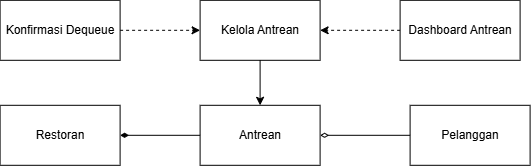

The diagram above was exported from draw.io. Its source (the exported page's mxGraphModel, read from the mxfile embedded in the PNG):
<mxGraphModel dx="644" dy="411" grid="1" gridSize="10" guides="1" tooltips="1" connect="1" arrows="1" fold="1" page="1" pageScale="1" pageWidth="1100" pageHeight="850" math="0" shadow="0">
  <root>
    <mxCell id="xixavYXDYZw2B07Pa0Ej-0" />
    <mxCell id="xixavYXDYZw2B07Pa0Ej-1" parent="xixavYXDYZw2B07Pa0Ej-0" />
    <mxCell id="zLjVBctObqrtTh8QIegm-0" parent="xixavYXDYZw2B07Pa0Ej-1" style="rounded=0;whiteSpace=wrap;html=1;" value="Kelola Antrean" vertex="1">
      <mxGeometry height="60" width="120" x="370" y="320" as="geometry" />
    </mxCell>
    <mxCell id="zLjVBctObqrtTh8QIegm-1" parent="xixavYXDYZw2B07Pa0Ej-1" style="rounded=0;whiteSpace=wrap;html=1;" value="Dashboard Antrean" vertex="1">
      <mxGeometry height="60" width="120" x="570" y="320" as="geometry" />
    </mxCell>
    <mxCell id="zLjVBctObqrtTh8QIegm-2" parent="xixavYXDYZw2B07Pa0Ej-1" style="rounded=0;whiteSpace=wrap;html=1;" value="Pelanggan" vertex="1">
      <mxGeometry height="60" width="120" x="580" y="425" as="geometry" />
    </mxCell>
    <mxCell id="zLjVBctObqrtTh8QIegm-3" parent="xixavYXDYZw2B07Pa0Ej-1" style="rounded=0;whiteSpace=wrap;html=1;" value="Restoran" vertex="1">
      <mxGeometry height="60" width="120" x="170" y="425" as="geometry" />
    </mxCell>
    <mxCell id="zLjVBctObqrtTh8QIegm-4" parent="xixavYXDYZw2B07Pa0Ej-1" style="rounded=0;whiteSpace=wrap;html=1;" value="Konfirmasi Dequeue" vertex="1">
      <mxGeometry height="60" width="120" x="170" y="320" as="geometry" />
    </mxCell>
    <mxCell id="zLjVBctObqrtTh8QIegm-5" parent="xixavYXDYZw2B07Pa0Ej-1" style="rounded=0;whiteSpace=wrap;html=1;" value="Antrean" vertex="1">
      <mxGeometry height="60" width="120" x="370" y="425" as="geometry" />
    </mxCell>
    <mxCell id="zLjVBctObqrtTh8QIegm-6" edge="1" parent="xixavYXDYZw2B07Pa0Ej-1" source="zLjVBctObqrtTh8QIegm-5" style="endArrow=diamondThin;html=1;rounded=0;endFill=1;entryX=1;entryY=0.5;entryDx=0;entryDy=0;exitX=0;exitY=0.5;exitDx=0;exitDy=0;" target="zLjVBctObqrtTh8QIegm-3" value="">
      <mxGeometry height="50" relative="1" width="50" as="geometry">
        <mxPoint x="420" y="570" as="sourcePoint" />
        <mxPoint x="530" y="410" as="targetPoint" />
      </mxGeometry>
    </mxCell>
    <mxCell id="zLjVBctObqrtTh8QIegm-7" edge="1" parent="xixavYXDYZw2B07Pa0Ej-1" source="zLjVBctObqrtTh8QIegm-2" style="endArrow=diamondThin;html=1;rounded=0;entryX=1;entryY=0.5;entryDx=0;entryDy=0;endFill=0;" target="zLjVBctObqrtTh8QIegm-5" value="">
      <mxGeometry height="50" relative="1" width="50" as="geometry">
        <mxPoint x="480" y="460" as="sourcePoint" />
        <mxPoint x="530" y="410" as="targetPoint" />
      </mxGeometry>
    </mxCell>
    <mxCell id="zLjVBctObqrtTh8QIegm-8" edge="1" parent="xixavYXDYZw2B07Pa0Ej-1" source="zLjVBctObqrtTh8QIegm-0" style="endArrow=classic;html=1;rounded=0;exitX=0.5;exitY=1;exitDx=0;exitDy=0;entryX=0.5;entryY=0;entryDx=0;entryDy=0;" target="zLjVBctObqrtTh8QIegm-5" value="">
      <mxGeometry height="50" relative="1" width="50" as="geometry">
        <mxPoint x="480" y="460" as="sourcePoint" />
        <mxPoint x="530" y="410" as="targetPoint" />
      </mxGeometry>
    </mxCell>
    <mxCell id="zLjVBctObqrtTh8QIegm-9" edge="1" parent="xixavYXDYZw2B07Pa0Ej-1" source="zLjVBctObqrtTh8QIegm-4" style="endArrow=classic;html=1;rounded=0;exitX=1;exitY=0.5;exitDx=0;exitDy=0;entryX=0;entryY=0.5;entryDx=0;entryDy=0;dashed=1;" target="zLjVBctObqrtTh8QIegm-0" value="">
      <mxGeometry height="50" relative="1" width="50" as="geometry">
        <mxPoint x="480" y="460" as="sourcePoint" />
        <mxPoint x="530" y="410" as="targetPoint" />
      </mxGeometry>
    </mxCell>
    <mxCell id="zLjVBctObqrtTh8QIegm-10" edge="1" parent="xixavYXDYZw2B07Pa0Ej-1" source="zLjVBctObqrtTh8QIegm-1" style="endArrow=classic;html=1;rounded=0;exitX=0;exitY=0.5;exitDx=0;exitDy=0;entryX=1;entryY=0.5;entryDx=0;entryDy=0;dashed=1;" target="zLjVBctObqrtTh8QIegm-0" value="">
      <mxGeometry height="50" relative="1" width="50" as="geometry">
        <mxPoint x="310" y="350" as="sourcePoint" />
        <mxPoint x="390" y="350" as="targetPoint" />
      </mxGeometry>
    </mxCell>
  </root>
</mxGraphModel>